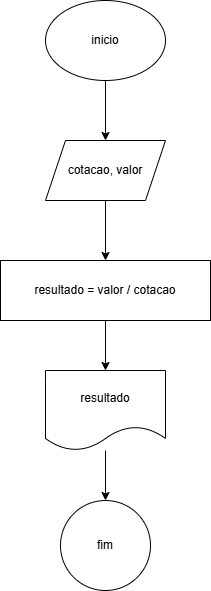

The diagram above was exported from draw.io. Its source (the exported page's mxGraphModel, read from the mxfile embedded in the PNG):
<mxGraphModel dx="1008" dy="569" grid="1" gridSize="10" guides="1" tooltips="1" connect="1" arrows="1" fold="1" page="1" pageScale="1" pageWidth="827" pageHeight="1169" math="0" shadow="0">
  <root>
    <mxCell id="0" />
    <mxCell id="1" parent="0" />
    <mxCell id="klSpHozW8ZcUiP66xGYO-3" value="" style="edgeStyle=orthogonalEdgeStyle;rounded=0;orthogonalLoop=1;jettySize=auto;html=1;" edge="1" parent="1" source="klSpHozW8ZcUiP66xGYO-1" target="klSpHozW8ZcUiP66xGYO-2">
      <mxGeometry relative="1" as="geometry" />
    </mxCell>
    <mxCell id="klSpHozW8ZcUiP66xGYO-1" value="inicio" style="ellipse;whiteSpace=wrap;html=1;" vertex="1" parent="1">
      <mxGeometry x="360" y="60" width="120" height="80" as="geometry" />
    </mxCell>
    <mxCell id="klSpHozW8ZcUiP66xGYO-5" value="" style="edgeStyle=orthogonalEdgeStyle;rounded=0;orthogonalLoop=1;jettySize=auto;html=1;" edge="1" parent="1" source="klSpHozW8ZcUiP66xGYO-2" target="klSpHozW8ZcUiP66xGYO-4">
      <mxGeometry relative="1" as="geometry" />
    </mxCell>
    <mxCell id="klSpHozW8ZcUiP66xGYO-2" value="cotacao, valor" style="shape=parallelogram;perimeter=parallelogramPerimeter;whiteSpace=wrap;html=1;fixedSize=1;" vertex="1" parent="1">
      <mxGeometry x="360" y="200" width="120" height="60" as="geometry" />
    </mxCell>
    <mxCell id="klSpHozW8ZcUiP66xGYO-7" value="" style="edgeStyle=orthogonalEdgeStyle;rounded=0;orthogonalLoop=1;jettySize=auto;html=1;" edge="1" parent="1" source="klSpHozW8ZcUiP66xGYO-4" target="klSpHozW8ZcUiP66xGYO-6">
      <mxGeometry relative="1" as="geometry" />
    </mxCell>
    <mxCell id="klSpHozW8ZcUiP66xGYO-4" value="resultado =&amp;nbsp;&lt;span style=&quot;background-color: transparent; color: light-dark(rgb(0, 0, 0), rgb(255, 255, 255));&quot;&gt;valor / cotacao&lt;/span&gt;" style="whiteSpace=wrap;html=1;" vertex="1" parent="1">
      <mxGeometry x="315" y="320" width="210" height="60" as="geometry" />
    </mxCell>
    <mxCell id="klSpHozW8ZcUiP66xGYO-9" value="" style="edgeStyle=orthogonalEdgeStyle;rounded=0;orthogonalLoop=1;jettySize=auto;html=1;" edge="1" parent="1" source="klSpHozW8ZcUiP66xGYO-6" target="klSpHozW8ZcUiP66xGYO-8">
      <mxGeometry relative="1" as="geometry" />
    </mxCell>
    <mxCell id="klSpHozW8ZcUiP66xGYO-6" value="resultado" style="shape=document;whiteSpace=wrap;html=1;boundedLbl=1;" vertex="1" parent="1">
      <mxGeometry x="360" y="430" width="120" height="80" as="geometry" />
    </mxCell>
    <mxCell id="klSpHozW8ZcUiP66xGYO-8" value="fim" style="ellipse;whiteSpace=wrap;html=1;" vertex="1" parent="1">
      <mxGeometry x="375" y="560" width="90" height="90" as="geometry" />
    </mxCell>
  </root>
</mxGraphModel>